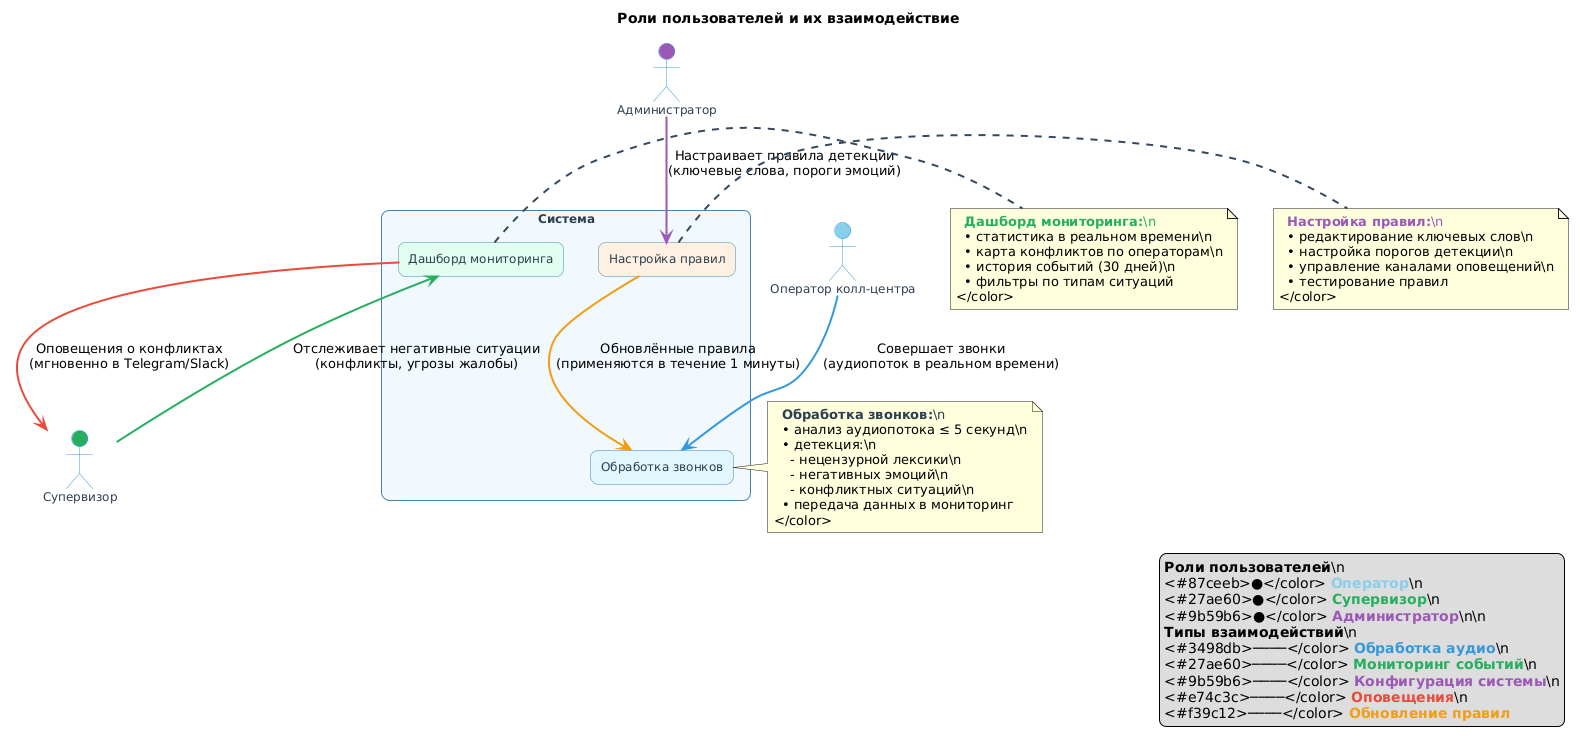

The diagram above was rendered by PlantUML. Its source (embedded in the PNG):
@startuml
title Роли пользователей и их взаимодействие

skinparam actor {
  BackgroundColor #ffffff
  BorderColor #3498db
  FontColor #2c3e50
  FontSize 12
}

skinparam rectangle {
  BackgroundColor #f8f9fa
  BorderColor #4682b4
  FontColor #2c3e50
  FontSize 12
  RoundCorner 15
}

skinparam arrow {
  Color #34495e
  Thickness 2
}

actor "Оператор колл‑центра" as operator #87ceeb
actor "Супервизор" as supervisor #27ae60
actor "Администратор" as admin #9b59b6

rectangle "Система" as system #f0f8ff {
  rectangle "Обработка звонков" as call_processing #e0f7ff
  rectangle "Дашборд мониторинга" as monitoring #e0fff0
  rectangle "Настройка правил" as rule_config #fff0e0
}

operator -[#3498db]-> call_processing: Совершает звонки\n(аудиопоток в реальном времени)
supervisor -[#27ae60]-> monitoring: Отслеживает негативные ситуации\n(конфликты, угрозы жалобы)
admin -[#9b59b6]-> rule_config: Настраивает правила детекции\n(ключевые слова, пороги эмоций)
monitoring -[#e74c3c]-> supervisor: Оповещения о конфликтах\n(мгновенно в Telegram/Slack)
rule_config -[#f39c12]-> call_processing: Обновлённые правила\n(применяются в течение 1 минуты)

note right of call_processing
  <color:#2c3e50><b>Обработка звонков:</b>\n
  • анализ аудиопотока ≤ 5 секунд\n
  • детекция:\n
    - нецензурной лексики\n
    - негативных эмоций\n
    - конфликтных ситуаций\n
  • передача данных в мониторинг
</color>
end note

note right of monitoring
  <color:#27ae60><b>Дашборд мониторинга:</b>\n
  • статистика в реальном времени\n
  • карта конфликтов по операторам\n
  • история событий (30 дней)\n
  • фильтры по типам ситуаций
</color>
end note

note right of rule_config
  <color:#9b59b6><b>Настройка правил:</b>\n
  • редактирование ключевых слов\n
  • настройка порогов детекции\n
  • управление каналами оповещений\n
  • тестирование правил
</color>
end note

legend right
  <b>Роли пользователей</b>\n
  <#87ceeb>●</color> <color:#87ceeb><b>Оператор</b></color>\n
  <#27ae60>●</color> <color:#27ae60><b>Супервизор</b></color>\n
  <#9b59b6>●</color> <color:#9b59b6><b>Администратор</b></color>\n\n
  <b>Типы взаимодействий</b>\n
  <#3498db>────</color> <color:#3498db><b>Обработка аудио</b></color>\n
  <#27ae60>────</color> <color:#27ae60><b>Мониторинг событий</b></color>\n
  <#9b59b6>────</color> <color:#9b59b6><b>Конфигурация системы</b></color>\n
  <#e74c3c>────</color> <color:#e74c3c><b>Оповещения</b></color>\n
  <#f39c12>────</color> <color:#f39c12><b>Обновление правил</b></color>
end legend
@enduml